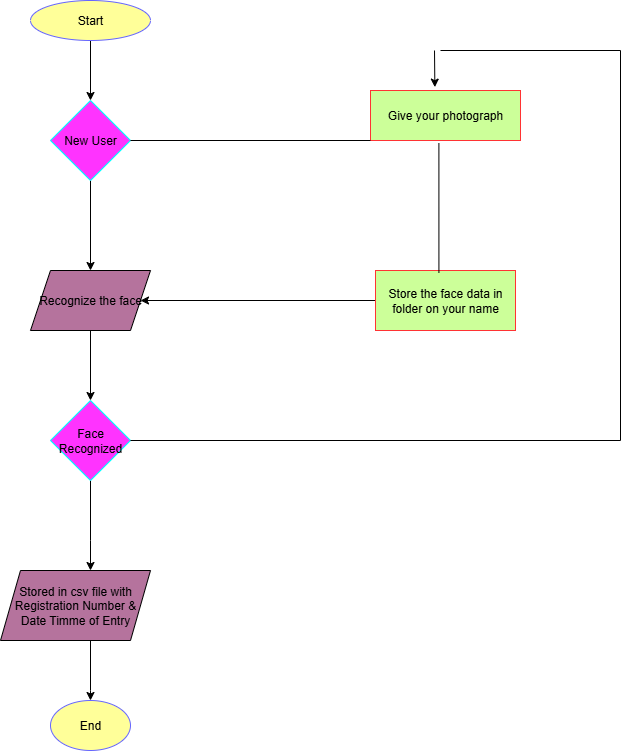

The diagram above was exported from draw.io. Its source (the exported page's mxGraphModel, read from the mxfile embedded in the PNG):
<mxGraphModel dx="1032" dy="564" grid="1" gridSize="10" guides="1" tooltips="1" connect="1" arrows="1" fold="1" page="1" pageScale="1" pageWidth="850" pageHeight="1100" math="0" shadow="0">
  <root>
    <mxCell id="0" />
    <mxCell id="1" parent="0" />
    <mxCell id="sT_KdW4DhwCC0DCAOqJT-3" value="" style="edgeStyle=orthogonalEdgeStyle;rounded=0;orthogonalLoop=1;jettySize=auto;html=1;" edge="1" parent="1" source="sT_KdW4DhwCC0DCAOqJT-1" target="sT_KdW4DhwCC0DCAOqJT-2">
      <mxGeometry relative="1" as="geometry" />
    </mxCell>
    <mxCell id="sT_KdW4DhwCC0DCAOqJT-1" value="Start" style="ellipse;whiteSpace=wrap;html=1;strokeColor=#6666FF;fillColor=#FFFF99;" vertex="1" parent="1">
      <mxGeometry x="130" y="20" width="120" height="40" as="geometry" />
    </mxCell>
    <mxCell id="sT_KdW4DhwCC0DCAOqJT-5" value="" style="edgeStyle=orthogonalEdgeStyle;rounded=0;orthogonalLoop=1;jettySize=auto;html=1;" edge="1" parent="1" source="sT_KdW4DhwCC0DCAOqJT-2" target="sT_KdW4DhwCC0DCAOqJT-4">
      <mxGeometry relative="1" as="geometry" />
    </mxCell>
    <mxCell id="sT_KdW4DhwCC0DCAOqJT-2" value="New User" style="rhombus;whiteSpace=wrap;html=1;strokeColor=#00FFFF;fillColor=#FF33FF;" vertex="1" parent="1">
      <mxGeometry x="150" y="120" width="80" height="80" as="geometry" />
    </mxCell>
    <mxCell id="sT_KdW4DhwCC0DCAOqJT-7" value="" style="edgeStyle=orthogonalEdgeStyle;rounded=0;orthogonalLoop=1;jettySize=auto;html=1;" edge="1" parent="1" source="sT_KdW4DhwCC0DCAOqJT-4" target="sT_KdW4DhwCC0DCAOqJT-6">
      <mxGeometry relative="1" as="geometry" />
    </mxCell>
    <mxCell id="sT_KdW4DhwCC0DCAOqJT-4" value="Recognize the face" style="shape=parallelogram;perimeter=parallelogramPerimeter;whiteSpace=wrap;html=1;fixedSize=1;fillColor=#B5739D;" vertex="1" parent="1">
      <mxGeometry x="130" y="290" width="120" height="60" as="geometry" />
    </mxCell>
    <mxCell id="sT_KdW4DhwCC0DCAOqJT-9" value="" style="edgeStyle=orthogonalEdgeStyle;rounded=0;orthogonalLoop=1;jettySize=auto;html=1;" edge="1" parent="1" source="sT_KdW4DhwCC0DCAOqJT-6" target="sT_KdW4DhwCC0DCAOqJT-8">
      <mxGeometry relative="1" as="geometry">
        <Array as="points">
          <mxPoint x="190" y="560" />
          <mxPoint x="190" y="560" />
        </Array>
      </mxGeometry>
    </mxCell>
    <mxCell id="sT_KdW4DhwCC0DCAOqJT-6" value="Face Recognized" style="rhombus;whiteSpace=wrap;html=1;strokeColor=#00FFFF;fillColor=#FF33FF;" vertex="1" parent="1">
      <mxGeometry x="150" y="420" width="80" height="80" as="geometry" />
    </mxCell>
    <mxCell id="sT_KdW4DhwCC0DCAOqJT-14" value="" style="edgeStyle=orthogonalEdgeStyle;rounded=0;orthogonalLoop=1;jettySize=auto;html=1;" edge="1" parent="1" source="sT_KdW4DhwCC0DCAOqJT-8" target="sT_KdW4DhwCC0DCAOqJT-13">
      <mxGeometry relative="1" as="geometry">
        <Array as="points">
          <mxPoint x="190" y="710" />
          <mxPoint x="190" y="710" />
        </Array>
      </mxGeometry>
    </mxCell>
    <mxCell id="sT_KdW4DhwCC0DCAOqJT-8" value="Stored in csv file with Registration Number &amp;amp; Date Timme of Entry" style="shape=parallelogram;perimeter=parallelogramPerimeter;whiteSpace=wrap;html=1;fixedSize=1;fillColor=#B5739D;" vertex="1" parent="1">
      <mxGeometry x="100" y="590" width="150" height="70" as="geometry" />
    </mxCell>
    <mxCell id="sT_KdW4DhwCC0DCAOqJT-13" value="End" style="ellipse;whiteSpace=wrap;html=1;strokeColor=#6666FF;fillColor=#FFFF99;" vertex="1" parent="1">
      <mxGeometry x="150" y="720" width="80" height="50" as="geometry" />
    </mxCell>
    <mxCell id="sT_KdW4DhwCC0DCAOqJT-15" value="Give your photograph" style="rounded=0;whiteSpace=wrap;html=1;strokeColor=#FF3333;fillColor=#CCFF99;" vertex="1" parent="1">
      <mxGeometry x="470" y="110" width="150" height="50" as="geometry" />
    </mxCell>
    <mxCell id="sT_KdW4DhwCC0DCAOqJT-28" style="edgeStyle=orthogonalEdgeStyle;rounded=0;orthogonalLoop=1;jettySize=auto;html=1;entryX=1;entryY=0.5;entryDx=0;entryDy=0;" edge="1" parent="1" source="sT_KdW4DhwCC0DCAOqJT-16" target="sT_KdW4DhwCC0DCAOqJT-4">
      <mxGeometry relative="1" as="geometry" />
    </mxCell>
    <mxCell id="sT_KdW4DhwCC0DCAOqJT-16" value="Store the face data in folder on your name" style="whiteSpace=wrap;html=1;rounded=0;strokeColor=#FF3333;fillColor=#CCFF99;" vertex="1" parent="1">
      <mxGeometry x="475" y="290" width="140" height="60" as="geometry" />
    </mxCell>
    <mxCell id="sT_KdW4DhwCC0DCAOqJT-18" value="" style="endArrow=none;html=1;rounded=0;entryX=0.456;entryY=1.052;entryDx=0;entryDy=0;entryPerimeter=0;exitX=0.453;exitY=0.037;exitDx=0;exitDy=0;exitPerimeter=0;" edge="1" parent="1" source="sT_KdW4DhwCC0DCAOqJT-16" target="sT_KdW4DhwCC0DCAOqJT-15">
      <mxGeometry width="50" height="50" relative="1" as="geometry">
        <mxPoint x="538" y="230" as="sourcePoint" />
        <mxPoint x="570" y="180" as="targetPoint" />
      </mxGeometry>
    </mxCell>
    <mxCell id="sT_KdW4DhwCC0DCAOqJT-19" value="" style="endArrow=classic;html=1;rounded=0;entryX=0.429;entryY=-0.068;entryDx=0;entryDy=0;entryPerimeter=0;" edge="1" parent="1" target="sT_KdW4DhwCC0DCAOqJT-15">
      <mxGeometry width="50" height="50" relative="1" as="geometry">
        <mxPoint x="534" y="70" as="sourcePoint" />
        <mxPoint x="540" y="100" as="targetPoint" />
      </mxGeometry>
    </mxCell>
    <mxCell id="sT_KdW4DhwCC0DCAOqJT-21" value="" style="endArrow=none;html=1;rounded=0;" edge="1" parent="1">
      <mxGeometry width="50" height="50" relative="1" as="geometry">
        <mxPoint x="540" y="70" as="sourcePoint" />
        <mxPoint x="720" y="70" as="targetPoint" />
      </mxGeometry>
    </mxCell>
    <mxCell id="sT_KdW4DhwCC0DCAOqJT-22" value="" style="endArrow=none;html=1;rounded=0;" edge="1" parent="1">
      <mxGeometry width="50" height="50" relative="1" as="geometry">
        <mxPoint x="720" y="460" as="sourcePoint" />
        <mxPoint x="720" y="70" as="targetPoint" />
      </mxGeometry>
    </mxCell>
    <mxCell id="sT_KdW4DhwCC0DCAOqJT-23" value="" style="endArrow=none;html=1;rounded=0;" edge="1" parent="1">
      <mxGeometry width="50" height="50" relative="1" as="geometry">
        <mxPoint x="230" y="460" as="sourcePoint" />
        <mxPoint x="720" y="460" as="targetPoint" />
      </mxGeometry>
    </mxCell>
    <mxCell id="sT_KdW4DhwCC0DCAOqJT-24" value="" style="endArrow=none;html=1;rounded=0;entryX=0;entryY=1;entryDx=0;entryDy=0;" edge="1" parent="1" target="sT_KdW4DhwCC0DCAOqJT-15">
      <mxGeometry width="50" height="50" relative="1" as="geometry">
        <mxPoint x="230" y="160" as="sourcePoint" />
        <mxPoint x="280" y="110" as="targetPoint" />
      </mxGeometry>
    </mxCell>
  </root>
</mxGraphModel>